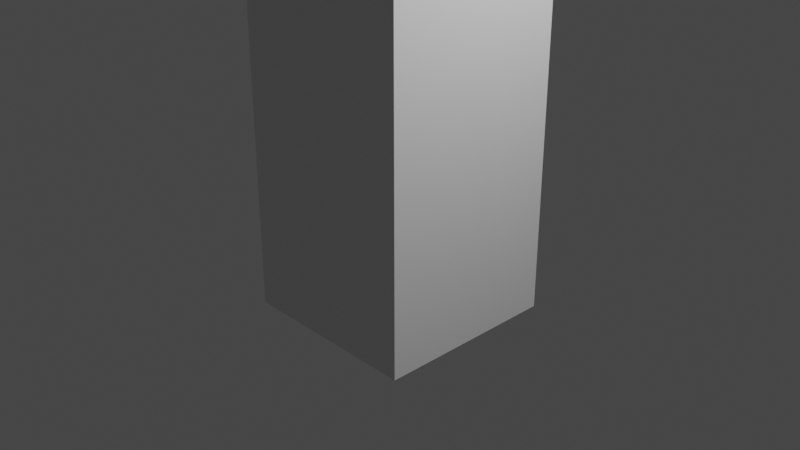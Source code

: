 # Source: lantern.blend  (saved by Blender 2.80.75; exported with 4.5.12 LTS)
import bpy
from mathutils import Matrix  # noqa: F401  (used for matrix-valued properties, if any)

bpy.ops.wm.read_factory_settings(use_empty=True)
scene = bpy.context.scene
scene.name = 'Scene'

# ---- collections
col_collection = bpy.data.collections.new('Collection'); scene.collection.children.link(col_collection)

# ---- materials (node trees are filled in below, after node groups)
mat_material = bpy.data.materials.new('Material')
mat_material.alpha_threshold = 0.0
mat_material.use_transparent_shadow = False
mat_material.line_color = (0.0, 0.0, 0.0, 1.0)

# ---- material node trees
mat_material.use_nodes = True; mat_material.node_tree.nodes.clear()
_N = mat_material.node_tree.nodes; _L = mat_material.node_tree.links
n0 = _N.new('ShaderNodeOutputMaterial'); n0.name = 'Material Output'; n0.location = (300, 300)
n1 = _N.new('ShaderNodeBsdfPrincipled'); n1.name = 'Principled BSDF'; n1.location = (10, 300)
n1.distribution = 'GGX'
n1.subsurface_method = 'BURLEY'
n1.inputs[2].default_value = 0.4
n1.inputs[3].default_value = 1.45
n1.inputs[27].default_value = (0.0, 0.0, 0.0, 1.0)
n1.inputs[28].default_value = 1.0
_L.new(n1.outputs[0], n0.inputs[0])
n0.is_active_output = True

# ---- world
world_world = bpy.data.worlds.new('World'); scene.world = world_world
world_world.use_nodes = True; world_world.node_tree.nodes.clear()
_N = world_world.node_tree.nodes; _L = world_world.node_tree.links
n0 = _N.new('ShaderNodeOutputWorld'); n0.name = 'World Output'; n0.location = (300, 300)
n1 = _N.new('ShaderNodeBackground'); n1.name = 'Background'; n1.location = (10, 300)
n1.inputs[0].default_value = (0.05088, 0.05088, 0.05088, 1.0)
_L.new(n1.outputs[0], n0.inputs[0])
n0.is_active_output = True
world_world.color = (0.05088, 0.05088, 0.05088)
world_world.use_sun_shadow = False
world_world.sun_shadow_jitter_overblur = 0.0

# ---- cameras
cam_camera = bpy.data.cameras.new('Camera')
cam_camera.clip_end = 100.0
cam_camera.ortho_scale = 7.314

# ---- lights
light_light = bpy.data.lights.new('Light', 'POINT')
light_light.transmission_factor = 0.0
light_light.energy = 1000.0
light_light.shadow_soft_size = 0.1
light_light.shadow_maximum_resolution = 0.006
light_light.use_absolute_resolution = True

# ---- meshes
me_cube = bpy.data.meshes.new('Cube')
me_cube.from_pydata([(1.0, 1.0, 62.42), (1.0, 1.0, -1.0), (1.0, -1.0, 62.42), (1.0, -1.0, -1.0), (-1.0, 1.0, 62.42), (-1.0, 1.0, -1.0), (-1.0, -1.0, 62.42), (-1.0, -1.0, -1.0), (1.0, -2.325, 64.01), (-1.0, -2.325, 64.01), (1.0, -1.247, 65.69), (-1.0, -1.247, 65.69), (1.0, -2.325, 64.01), (-1.0, -2.325, 64.01), (1.0, -1.247, 65.69), (-1.0, -1.247, 65.69), (1.0, -2.325, 64.01), (-1.0, -2.325, 64.01), (1.0, -1.247, 65.69), (-1.0, -1.247, 65.69), (1.0, -6.884, 66.63), (-1.0, -6.884, 66.63), (1.0, -6.793, 68.63), (-1.0, -6.793, 68.63), (1.0, -11.27, 66.83), (-1.0, -11.27, 66.83), (1.0, -11.18, 68.83), (-1.0, -11.18, 68.83), (1.0, -17.97, 67.14), (-1.0, -17.97, 67.14), (1.0, -17.88, 69.14), (-1.0, -17.88, 69.14), (2.0, -11.18, 68.83), (2.0, -11.27, 66.83), (2.0, -17.88, 69.14), (2.0, -17.97, 67.14), (-2.0, -11.27, 66.83), (-2.0, -11.18, 68.83), (-2.0, -17.97, 67.14), (-2.0, -17.88, 69.14), (1.0, -11.31, 65.84), (-1.0, -11.31, 65.84), (1.0, -18.02, 66.14), (-1.0, -18.02, 66.14), (1.0, -11.27, 66.83), (1.0, -17.97, 67.14), (2.0, -11.27, 66.83), (2.0, -17.97, 67.14), (-1.0, -11.36, 64.84), (-1.0, -18.07, 65.14), (-2.0, -11.36, 64.84), (-2.0, -18.07, 65.14), (1.0, -11.36, 64.84), (1.0, -18.07, 65.14), (2.0, -11.36, 64.84), (2.0, -18.07, 65.14), (1.0, -18.97, 67.19), (-1.0, -18.97, 67.19), (1.0, -19.02, 66.19), (-1.0, -19.02, 66.19), (1.0, -18.07, 65.14), (-1.0, -18.07, 65.14), (1.0, -19.06, 65.19), (-1.0, -19.06, 65.19), (-1.0, -9.076, 66.73), (-1.0, -8.985, 68.73), (1.0, -9.076, 66.73), (1.0, -8.985, 68.73), (-1.0, -10.17, 66.78), (1.0, -10.17, 66.78), (-1.0, -10.08, 68.78), (1.0, -10.08, 68.78), (1.0, -11.36, 64.84), (-1.0, -11.36, 64.84), (-1.0, -10.26, 64.79), (1.0, -10.26, 64.79), (1.0, 1.0, 57.13), (1.0, 1.0, 51.85), (1.0, 1.0, 46.56), (1.0, 1.0, 41.28), (1.0, 1.0, 35.99), (1.0, 1.0, 30.71), (1.0, 1.0, 25.42), (1.0, 1.0, 20.14), (1.0, 1.0, 14.85), (1.0, 1.0, 9.569), (1.0, 1.0, 4.285), (-1.0, -1.0, 4.285), (-1.0, -1.0, 9.569), (-1.0, -1.0, 14.85), (-1.0, -1.0, 20.14), (-1.0, -1.0, 25.42), (-1.0, -1.0, 30.71), (-1.0, -1.0, 35.99), (-1.0, -1.0, 41.28), (-1.0, -1.0, 46.56), (-1.0, -1.0, 51.85), (-1.0, -1.0, 57.13), (1.0, -1.0, 57.13), (1.0, -1.0, 51.85), (1.0, -1.0, 46.56), (1.0, -1.0, 41.28), (1.0, -1.0, 35.99), (1.0, -1.0, 30.71), (1.0, -1.0, 25.42), (1.0, -1.0, 20.14), (1.0, -1.0, 14.85), (1.0, -1.0, 9.569), (1.0, -1.0, 4.285), (-1.0, 1.0, 57.13), (-1.0, 1.0, 51.85), (-1.0, 1.0, 46.56), (-1.0, 1.0, 41.28), (-1.0, 1.0, 35.99), (-1.0, 1.0, 30.71), (-1.0, 1.0, 25.42), (-1.0, 1.0, 20.14), (-1.0, 1.0, 14.85), (-1.0, 1.0, 9.569), (-1.0, 1.0, 4.285)], [], [(6, 11, 4), (98, 6, 97), (6, 109, 97), (1, 7, 5), (0, 98, 76), (4, 76, 109), (8, 14, 12), (2, 10, 8), (4, 10, 0), (2, 9, 6), (15, 17, 19), (11, 13, 15), (9, 12, 13), (10, 15, 14), (19, 22, 18), (13, 16, 17), (14, 19, 18), (12, 18, 16), (70, 25, 27), (18, 20, 16), (19, 21, 23), (16, 21, 17), (25, 37, 27), (25, 72, 24), (70, 26, 71), (71, 24, 69), (31, 28, 30), (24, 41, 25), (27, 30, 26), (28, 34, 30), (32, 35, 33), (24, 46, 44), (26, 33, 24), (30, 32, 26), (37, 38, 39), (27, 39, 31), (38, 49, 29), (31, 38, 29), (40, 43, 41), (24, 42, 40), (25, 43, 29), (58, 60, 42), (45, 55, 47), (35, 45, 47), (33, 47, 46), (28, 44, 45), (49, 50, 48), (52, 55, 53), (44, 53, 45), (29, 48, 25), (46, 52, 44), (47, 54, 46), (25, 50, 36), (36, 51, 38), (57, 58, 56), (42, 56, 58), (29, 56, 28), (43, 57, 29), (60, 63, 61), (42, 61, 43), (59, 61, 63), (59, 62, 58), (20, 67, 66), (23, 67, 22), (20, 64, 21), (21, 65, 23), (66, 71, 69), (65, 71, 67), (66, 68, 64), (64, 70, 65), (75, 73, 74), (24, 75, 69), (69, 74, 68), (68, 73, 25), (56, 31, 30), (56, 30, 28), (29, 57, 31), (119, 1, 5), (118, 86, 119), (117, 85, 118), (116, 84, 117), (115, 83, 116), (114, 82, 115), (113, 81, 114), (112, 80, 113), (111, 79, 112), (110, 78, 111), (109, 77, 110), (86, 3, 1), (85, 108, 86), (84, 107, 85), (83, 106, 84), (82, 105, 83), (81, 104, 82), (80, 103, 81), (79, 102, 80), (78, 101, 79), (77, 100, 78), (76, 99, 77), (87, 5, 7), (88, 119, 87), (89, 118, 88), (90, 117, 89), (91, 116, 90), (92, 115, 91), (93, 114, 92), (94, 113, 93), (95, 112, 94), (96, 111, 95), (97, 110, 96), (108, 7, 3), (107, 87, 108), (106, 88, 107), (105, 89, 106), (104, 90, 105), (104, 92, 91), (103, 93, 92), (102, 94, 93), (101, 95, 94), (100, 96, 95), (99, 97, 96), (6, 9, 11), (98, 2, 6), (6, 4, 109), (1, 3, 7), (0, 2, 98), (4, 0, 76), (8, 10, 14), (2, 0, 10), (4, 11, 10), (2, 8, 9), (15, 13, 17), (11, 9, 13), (9, 8, 12), (10, 11, 15), (19, 23, 22), (13, 12, 16), (14, 15, 19), (12, 14, 18), (70, 68, 25), (18, 22, 20), (19, 17, 21), (16, 20, 21), (25, 36, 37), (25, 73, 72), (70, 27, 26), (71, 26, 24), (31, 29, 28), (24, 40, 41), (27, 31, 30), (28, 35, 34), (32, 34, 35), (24, 33, 46), (26, 32, 33), (30, 34, 32), (37, 36, 38), (27, 37, 39), (38, 51, 49), (31, 39, 38), (40, 42, 43), (24, 28, 42), (25, 41, 43), (58, 62, 60), (45, 53, 55), (35, 28, 45), (33, 35, 47), (28, 24, 44), (49, 51, 50), (52, 54, 55), (44, 52, 53), (29, 49, 48), (46, 54, 52), (47, 55, 54), (25, 48, 50), (36, 50, 51), (57, 59, 58), (42, 28, 56), (29, 57, 56), (43, 59, 57), (60, 62, 63), (42, 60, 61), (59, 43, 61), (59, 63, 62), (20, 22, 67), (23, 65, 67), (20, 66, 64), (21, 64, 65), (66, 67, 71), (65, 70, 71), (66, 69, 68), (64, 68, 70), (75, 72, 73), (24, 72, 75), (69, 75, 74), (68, 74, 73), (56, 57, 31), (119, 86, 1), (118, 85, 86), (117, 84, 85), (116, 83, 84), (115, 82, 83), (114, 81, 82), (113, 80, 81), (112, 79, 80), (111, 78, 79), (110, 77, 78), (109, 76, 77), (86, 108, 3), (85, 107, 108), (84, 106, 107), (83, 105, 106), (82, 104, 105), (81, 103, 104), (80, 102, 103), (79, 101, 102), (78, 100, 101), (77, 99, 100), (76, 98, 99), (87, 119, 5), (88, 118, 119), (89, 117, 118), (90, 116, 117), (91, 115, 116), (92, 114, 115), (93, 113, 114), (94, 112, 113), (95, 111, 112), (96, 110, 111), (97, 109, 110), (108, 87, 7), (107, 88, 87), (106, 89, 88), (105, 90, 89), (104, 91, 90), (104, 103, 92), (103, 102, 93), (102, 101, 94), (101, 100, 95), (100, 99, 96), (99, 98, 97)])
_uv = me_cube.uv_layers.new(name='UVMap')
_uv.uv.foreach_set('vector', [0.625, 0.5, 0.625, 0.75, 0.625, 0.75, 0.6042, 0.25, 0.625, 0.5, 0.6042, 0.5, 0.625, 0.5, 0.6042, 0.75, 0.6042, 0.5, 0.625, 0.75, 0.375, 1.0, 0.375, 0.75, 0.375, 0.5, 0.3542, 0.75, 0.3542, 0.5, 0.875, 0.5, 0.8542, 0.75, 0.8542, 0.5, 0.375, 0.75, 0.375, 0.5, 0.375, 0.75, 0.375, 0.75, 0.375, 0.5, 0.375, 0.75, 0.875, 0.5, 0.875, 0.75, 0.875, 0.75, 0.625, 0.25, 0.625, 0.5, 0.625, 0.5, 0.625, 0.75, 0.625, 0.5, 0.625, 0.75, 0.625, 0.75, 0.625, 0.5, 0.625, 0.75, 0.625, 0.5, 0.625, 0.25, 0.625, 0.5, 0.875, 0.75, 0.875, 0.5, 0.875, 0.75, 0.875, 0.5, 0.875, 0.75, 0.875, 0.75, 0.625, 0.5, 0.625, 0.25, 0.625, 0.5, 0.875, 0.75, 0.875, 0.5, 0.875, 0.75, 0.375, 0.75, 0.375, 0.5, 0.375, 0.75, 0.625, 0.75, 0.625, 0.5, 0.625, 0.75, 0.375, 0.5, 0.375, 0.75, 0.375, 0.75, 0.625, 0.75, 0.625, 0.5, 0.625, 0.75, 0.625, 0.25, 0.625, 0.5, 0.625, 0.5, 0.625, 0.5, 0.625, 0.75, 0.625, 0.75, 0.625, 0.5, 0.625, 0.25, 0.625, 0.25, 0.875, 0.5, 0.875, 0.75, 0.875, 0.75, 0.375, 0.5, 0.375, 0.75, 0.375, 0.75, 0.625, 0.0, 0.375, 0.25, 0.375, 0.0, 0.625, 0.25, 0.625, 0.5, 0.625, 0.5, 0.875, 0.5, 0.875, 0.75, 0.875, 0.75, 0.375, 0.25, 0.375, 0.0, 0.375, 0.0, 0.375, 0.5, 0.375, 0.75, 0.375, 0.75, 0.375, 0.75, 0.375, 0.75, 0.375, 0.75, 0.375, 0.5, 0.375, 0.75, 0.375, 0.75, 0.875, 0.75, 0.875, 0.75, 0.875, 0.75, 0.625, 0.75, 0.625, 0.5, 0.625, 0.75, 0.875, 0.5, 0.875, 0.5, 0.875, 0.5, 0.625, 0.25, 0.625, 0.25, 0.625, 0.25, 0.625, 0.0, 0.625, 0.25, 0.625, 0.25, 0.625, 0.25, 0.625, 0.5, 0.625, 0.5, 0.625, 0.25, 0.625, 0.25, 0.625, 0.25, 0.625, 0.5, 0.625, 0.5, 0.625, 0.5, 0.625, 0.25, 0.625, 0.25, 0.625, 0.25, 0.375, 0.25, 0.375, 0.25, 0.375, 0.25, 0.375, 0.25, 0.375, 0.25, 0.375, 0.25, 0.375, 0.75, 0.375, 0.75, 0.375, 0.75, 0.625, 0.25, 0.625, 0.25, 0.625, 0.25, 0.625, 0.5, 0.625, 0.5, 0.625, 0.5, 0.625, 0.25, 0.625, 0.25, 0.625, 0.25, 0.625, 0.25, 0.625, 0.25, 0.625, 0.25, 0.625, 0.5, 0.625, 0.5, 0.625, 0.5, 0.375, 0.75, 0.375, 0.75, 0.375, 0.75, 0.375, 0.75, 0.375, 0.75, 0.375, 0.75, 0.625, 0.5, 0.625, 0.5, 0.625, 0.5, 0.625, 0.5, 0.625, 0.5, 0.625, 0.5, 0.625, 0.25, 0.375, 0.25, 0.375, 0.25, 0.625, 0.25, 0.625, 0.25, 0.625, 0.25, 0.625, 0.25, 0.375, 0.25, 0.375, 0.25, 0.625, 0.5, 0.625, 0.5, 0.625, 0.5, 0.625, 0.25, 0.625, 0.5, 0.625, 0.5, 0.625, 0.25, 0.625, 0.5, 0.625, 0.5, 0.625, 0.5, 0.625, 0.5, 0.625, 0.5, 0.625, 0.25, 0.375, 0.25, 0.375, 0.25, 0.375, 0.75, 0.375, 0.5, 0.375, 0.75, 0.875, 0.5, 0.875, 0.75, 0.875, 0.75, 0.625, 0.25, 0.625, 0.5, 0.625, 0.5, 0.625, 0.5, 0.625, 0.75, 0.625, 0.75, 0.375, 0.75, 0.375, 0.5, 0.375, 0.75, 0.875, 0.5, 0.875, 0.75, 0.875, 0.75, 0.625, 0.25, 0.625, 0.5, 0.625, 0.5, 0.625, 0.5, 0.625, 0.75, 0.625, 0.75, 0.625, 0.25, 0.625, 0.5, 0.625, 0.5, 0.375, 0.75, 0.375, 0.75, 0.375, 0.75, 0.625, 0.25, 0.625, 0.5, 0.625, 0.5, 0.625, 0.5, 0.625, 0.5, 0.625, 0.5, 0.375, 0.25, 0.625, 0.0, 0.375, 0.0, 0.0, 0.0, 0.0, 0.0, 0.0, 0.0, 0.0, 0.0, 0.0, 0.0, 0.0, 0.0, 0.6458, 0.5, 0.625, 0.75, 0.625, 0.5, 0.6667, 0.5, 0.6458, 0.75, 0.6458, 0.5, 0.6875, 0.5, 0.6667, 0.75, 0.6667, 0.5, 0.7083, 0.5, 0.6875, 0.75, 0.6875, 0.5, 0.7292, 0.5, 0.7083, 0.75, 0.7083, 0.5, 0.75, 0.5, 0.7292, 0.75, 0.7292, 0.5, 0.7708, 0.5, 0.75, 0.75, 0.75, 0.5, 0.7917, 0.5, 0.7708, 0.75, 0.7708, 0.5, 0.8125, 0.5, 0.7917, 0.75, 0.7917, 0.5, 0.8333, 0.5, 0.8125, 0.75, 0.8125, 0.5, 0.8542, 0.5, 0.8333, 0.75, 0.8333, 0.5, 0.1458, 0.5, 0.125, 0.75, 0.125, 0.5, 0.1667, 0.5, 0.1458, 0.75, 0.1458, 0.5, 0.1875, 0.5, 0.1667, 0.75, 0.1667, 0.5, 0.2083, 0.5, 0.1875, 0.75, 0.1875, 0.5, 0.2292, 0.5, 0.2083, 0.75, 0.2083, 0.5, 0.25, 0.5, 0.2292, 0.75, 0.2292, 0.5, 0.2708, 0.5, 0.25, 0.75, 0.25, 0.5, 0.2917, 0.5, 0.2708, 0.75, 0.2708, 0.5, 0.3125, 0.5, 0.2917, 0.75, 0.2917, 0.5, 0.3333, 0.5, 0.3125, 0.75, 0.3125, 0.5, 0.3542, 0.5, 0.3333, 0.75, 0.3333, 0.5, 0.3958, 0.5, 0.375, 0.75, 0.375, 0.5, 0.4167, 0.5, 0.3958, 0.75, 0.3958, 0.5, 0.4375, 0.5, 0.4167, 0.75, 0.4167, 0.5, 0.4583, 0.5, 0.4375, 0.75, 0.4375, 0.5, 0.4792, 0.5, 0.4583, 0.75, 0.4583, 0.5, 0.5, 0.5, 0.4792, 0.75, 0.4792, 0.5, 0.5208, 0.5, 0.5, 0.75, 0.5, 0.5, 0.5417, 0.5, 0.5208, 0.75, 0.5208, 0.5, 0.5625, 0.5, 0.5417, 0.75, 0.5417, 0.5, 0.5833, 0.5, 0.5625, 0.75, 0.5625, 0.5, 0.6042, 0.5, 0.5833, 0.75, 0.5833, 0.5, 0.3958, 0.25, 0.375, 0.5, 0.375, 0.25, 0.4167, 0.25, 0.3958, 0.5, 0.3958, 0.25, 0.4375, 0.25, 0.4167, 0.5, 0.4167, 0.25, 0.4583, 0.25, 0.4375, 0.5, 0.4375, 0.25, 0.4792, 0.25, 0.4583, 0.5, 0.4583, 0.25, 0.4792, 0.25, 0.5, 0.5, 0.4792, 0.5, 0.5, 0.25, 0.5208, 0.5, 0.5, 0.5, 0.5208, 0.25, 0.5417, 0.5, 0.5208, 0.5, 0.5417, 0.25, 0.5625, 0.5, 0.5417, 0.5, 0.5625, 0.25, 0.5833, 0.5, 0.5625, 0.5, 0.5833, 0.25, 0.6042, 0.5, 0.5833, 0.5, 0.625, 0.5, 0.625, 0.5, 0.625, 0.75, 0.6042, 0.25, 0.625, 0.25, 0.625, 0.5, 0.625, 0.5, 0.625, 0.75, 0.6042, 0.75, 0.625, 0.75, 0.625, 1.0, 0.375, 1.0, 0.375, 0.5, 0.375, 0.75, 0.3542, 0.75, 0.875, 0.5, 0.875, 0.75, 0.8542, 0.75, 0.375, 0.75, 0.375, 0.5, 0.375, 0.5, 0.375, 0.75, 0.375, 0.5, 0.375, 0.5, 0.875, 0.5, 0.875, 0.5, 0.875, 0.75, 0.625, 0.25, 0.625, 0.25, 0.625, 0.5, 0.625, 0.75, 0.625, 0.5, 0.625, 0.5, 0.625, 0.75, 0.625, 0.5, 0.625, 0.5, 0.625, 0.5, 0.625, 0.25, 0.625, 0.25, 0.875, 0.75, 0.875, 0.5, 0.875, 0.5, 0.875, 0.5, 0.875, 0.5, 0.875, 0.75, 0.625, 0.5, 0.625, 0.25, 0.625, 0.25, 0.875, 0.75, 0.875, 0.5, 0.875, 0.5, 0.375, 0.75, 0.375, 0.5, 0.375, 0.5, 0.625, 0.75, 0.625, 0.5, 0.625, 0.5, 0.375, 0.5, 0.375, 0.5, 0.375, 0.75, 0.625, 0.75, 0.625, 0.5, 0.625, 0.5, 0.625, 0.25, 0.625, 0.25, 0.625, 0.5, 0.625, 0.5, 0.625, 0.5, 0.625, 0.75, 0.625, 0.5, 0.625, 0.5, 0.625, 0.25, 0.875, 0.5, 0.875, 0.5, 0.875, 0.75, 0.375, 0.5, 0.375, 0.5, 0.375, 0.75, 0.625, 0.0, 0.625, 0.25, 0.375, 0.25, 0.625, 0.25, 0.625, 0.25, 0.625, 0.5, 0.875, 0.5, 0.875, 0.5, 0.875, 0.75, 0.375, 0.25, 0.375, 0.25, 0.375, 0.0, 0.375, 0.5, 0.375, 0.5, 0.375, 0.75, 0.375, 0.75, 0.375, 0.75, 0.375, 0.75, 0.375, 0.5, 0.375, 0.5, 0.375, 0.75, 0.875, 0.75, 0.875, 0.75, 0.875, 0.75, 0.625, 0.75, 0.625, 0.5, 0.625, 0.5, 0.875, 0.5, 0.875, 0.5, 0.875, 0.5, 0.625, 0.25, 0.625, 0.25, 0.625, 0.25, 0.625, 0.0, 0.625, 0.0, 0.625, 0.25, 0.625, 0.25, 0.625, 0.25, 0.625, 0.5, 0.625, 0.25, 0.625, 0.25, 0.625, 0.25, 0.625, 0.5, 0.625, 0.5, 0.625, 0.5, 0.625, 0.25, 0.625, 0.25, 0.625, 0.25, 0.375, 0.25, 0.375, 0.25, 0.375, 0.25, 0.375, 0.25, 0.375, 0.25, 0.375, 0.25, 0.375, 0.75, 0.375, 0.75, 0.375, 0.75, 0.625, 0.25, 0.625, 0.25, 0.625, 0.25, 0.625, 0.5, 0.625, 0.5, 0.625, 0.5, 0.625, 0.25, 0.625, 0.25, 0.625, 0.25, 0.625, 0.25, 0.625, 0.25, 0.625, 0.25, 0.625, 0.5, 0.625, 0.5, 0.625, 0.5, 0.375, 0.75, 0.375, 0.75, 0.375, 0.75, 0.375, 0.75, 0.375, 0.75, 0.375, 0.75, 0.625, 0.5, 0.625, 0.5, 0.625, 0.5, 0.625, 0.5, 0.625, 0.5, 0.625, 0.5, 0.625, 0.25, 0.625, 0.25, 0.375, 0.25, 0.625, 0.25, 0.625, 0.25, 0.625, 0.25, 0.625, 0.25, 0.625, 0.25, 0.375, 0.25, 0.625, 0.5, 0.625, 0.5, 0.625, 0.5, 0.625, 0.25, 0.625, 0.25, 0.625, 0.5, 0.625, 0.25, 0.625, 0.25, 0.625, 0.5, 0.625, 0.5, 0.625, 0.5, 0.625, 0.5, 0.625, 0.25, 0.625, 0.25, 0.375, 0.25, 0.375, 0.75, 0.375, 0.5, 0.375, 0.5, 0.875, 0.5, 0.875, 0.5, 0.875, 0.75, 0.625, 0.25, 0.625, 0.25, 0.625, 0.5, 0.625, 0.5, 0.625, 0.5, 0.625, 0.75, 0.375, 0.75, 0.375, 0.5, 0.375, 0.5, 0.875, 0.5, 0.875, 0.5, 0.875, 0.75, 0.625, 0.25, 0.625, 0.25, 0.625, 0.5, 0.625, 0.5, 0.625, 0.5, 0.625, 0.75, 0.625, 0.25, 0.625, 0.25, 0.625, 0.5, 0.375, 0.75, 0.375, 0.75, 0.375, 0.75, 0.625, 0.25, 0.625, 0.25, 0.625, 0.5, 0.625, 0.5, 0.625, 0.5, 0.625, 0.5, 0.375, 0.25, 0.625, 0.25, 0.625, 0.0, 0.6458, 0.5, 0.6458, 0.75, 0.625, 0.75, 0.6667, 0.5, 0.6667, 0.75, 0.6458, 0.75, 0.6875, 0.5, 0.6875, 0.75, 0.6667, 0.75, 0.7083, 0.5, 0.7083, 0.75, 0.6875, 0.75, 0.7292, 0.5, 0.7292, 0.75, 0.7083, 0.75, 0.75, 0.5, 0.75, 0.75, 0.7292, 0.75, 0.7708, 0.5, 0.7708, 0.75, 0.75, 0.75, 0.7917, 0.5, 0.7917, 0.75, 0.7708, 0.75, 0.8125, 0.5, 0.8125, 0.75, 0.7917, 0.75, 0.8333, 0.5, 0.8333, 0.75, 0.8125, 0.75, 0.8542, 0.5, 0.8542, 0.75, 0.8333, 0.75, 0.1458, 0.5, 0.1458, 0.75, 0.125, 0.75, 0.1667, 0.5, 0.1667, 0.75, 0.1458, 0.75, 0.1875, 0.5, 0.1875, 0.75, 0.1667, 0.75, 0.2083, 0.5, 0.2083, 0.75, 0.1875, 0.75, 0.2292, 0.5, 0.2292, 0.75, 0.2083, 0.75, 0.25, 0.5, 0.25, 0.75, 0.2292, 0.75, 0.2708, 0.5, 0.2708, 0.75, 0.25, 0.75, 0.2917, 0.5, 0.2917, 0.75, 0.2708, 0.75, 0.3125, 0.5, 0.3125, 0.75, 0.2917, 0.75, 0.3333, 0.5, 0.3333, 0.75, 0.3125, 0.75, 0.3542, 0.5, 0.3542, 0.75, 0.3333, 0.75, 0.3958, 0.5, 0.3958, 0.75, 0.375, 0.75, 0.4167, 0.5, 0.4167, 0.75, 0.3958, 0.75, 0.4375, 0.5, 0.4375, 0.75, 0.4167, 0.75, 0.4583, 0.5, 0.4583, 0.75, 0.4375, 0.75, 0.4792, 0.5, 0.4792, 0.75, 0.4583, 0.75, 0.5, 0.5, 0.5, 0.75, 0.4792, 0.75, 0.5208, 0.5, 0.5208, 0.75, 0.5, 0.75, 0.5417, 0.5, 0.5417, 0.75, 0.5208, 0.75, 0.5625, 0.5, 0.5625, 0.75, 0.5417, 0.75, 0.5833, 0.5, 0.5833, 0.75, 0.5625, 0.75, 0.6042, 0.5, 0.6042, 0.75, 0.5833, 0.75, 0.3958, 0.25, 0.3958, 0.5, 0.375, 0.5, 0.4167, 0.25, 0.4167, 0.5, 0.3958, 0.5, 0.4375, 0.25, 0.4375, 0.5, 0.4167, 0.5, 0.4583, 0.25, 0.4583, 0.5, 0.4375, 0.5, 0.4792, 0.25, 0.4792, 0.5, 0.4583, 0.5, 0.4792, 0.25, 0.5, 0.25, 0.5, 0.5, 0.5, 0.25, 0.5208, 0.25, 0.5208, 0.5, 0.5208, 0.25, 0.5417, 0.25, 0.5417, 0.5, 0.5417, 0.25, 0.5625, 0.25, 0.5625, 0.5, 0.5625, 0.25, 0.5833, 0.25, 0.5833, 0.5, 0.5833, 0.25, 0.6042, 0.25, 0.6042, 0.5])
me_cube.materials.append(mat_material)
me_cube.use_remesh_preserve_volume = False
me_cube.use_remesh_preserve_attributes = False
me_cube.use_mirror_vertex_groups = False
me_cube.update()

# ---- objects
ob_cube = bpy.data.objects.new('Cube', me_cube)
ob_light = bpy.data.objects.new('Light', light_light)
ob_camera = bpy.data.objects.new('Camera', cam_camera)

# ---- transforms, parenting, visibility, modifiers, constraints
ob_cube.location = (0.0, 0.0, 0.0)
ob_cube.lock_rotations_4d = False
ob_cube.empty_display_type = 'ARROWS'
ob_cube.lineart.crease_threshold = 0.0
ob_light.location = (4.076, 1.005, 5.904)
ob_light.rotation_euler = (0.6503, 0.05522, 1.866)
ob_light.lock_rotations_4d = False
ob_light.empty_display_type = 'ARROWS'
ob_light.color = (0.0, 0.0, 0.0, 0.0)
ob_light.lineart.crease_threshold = 0.0
ob_camera.location = (7.359, -6.926, 4.958)
ob_camera.rotation_euler = (1.109, 0.0, 0.8149)
ob_camera.lock_rotations_4d = False
ob_camera.empty_display_type = 'ARROWS'
ob_camera.color = (0.0, 0.0, 0.0, 0.0)
ob_camera.display_type = 'WIRE'
ob_camera.lineart.crease_threshold = 0.0

# ---- collection membership
col_collection.objects.link(ob_cube)
col_collection.objects.link(ob_light)
col_collection.objects.link(ob_camera)

# ---- scene / render settings (as saved in the file)
scene.camera = ob_camera
scene.frame_start = 1; scene.frame_end = 250; scene.frame_set(1)
scene.render.engine = 'BLENDER_EEVEE_NEXT'
scene.cycles.use_denoising = False
scene.cycles.samples = 128
scene.cycles.sampling_pattern = 'TABULATED_SOBOL'
scene.cycles.use_adaptive_sampling = False
scene.cycles.use_light_tree = False
scene.view_settings.view_transform = 'Filmic'
bpy.context.view_layer.update()
